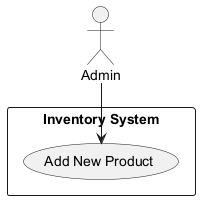

The diagram above was rendered by PlantUML. Its source (embedded in the PNG):
@startuml
actor Admin
rectangle "Inventory System" {
    usecase "Add New Product" as UC1
}

Admin --> UC1
@enduml